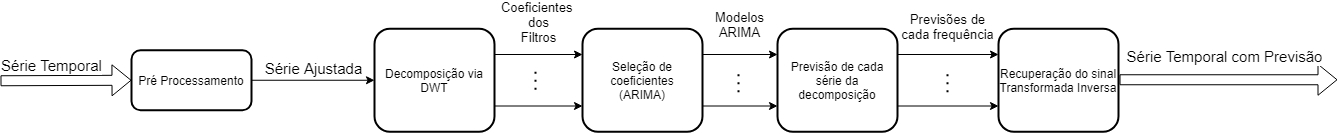

The diagram above was exported from draw.io. Its source (the exported page's mxGraphModel, read from the mxfile embedded in the PNG):
<mxGraphModel dx="1673" dy="901" grid="0" gridSize="10" guides="1" tooltips="1" connect="1" arrows="1" fold="1" page="1" pageScale="1" pageWidth="827" pageHeight="1169" math="0" shadow="0">
  <root>
    <mxCell id="WIyWlLk6GJQsqaUBKTNV-0" />
    <mxCell id="WIyWlLk6GJQsqaUBKTNV-1" parent="WIyWlLk6GJQsqaUBKTNV-0" />
    <mxCell id="mtLTk4E3riRv5COVkohd-0" value="Pré Processamento" style="rounded=1;whiteSpace=wrap;html=1;strokeWidth=2;" vertex="1" parent="WIyWlLk6GJQsqaUBKTNV-1">
      <mxGeometry x="142" y="56.75" width="120" height="60" as="geometry" />
    </mxCell>
    <mxCell id="mtLTk4E3riRv5COVkohd-2" value="Seleção de coeficientes&lt;br&gt;(ARIMA)" style="rounded=1;whiteSpace=wrap;html=1;strokeWidth=2;" vertex="1" parent="WIyWlLk6GJQsqaUBKTNV-1">
      <mxGeometry x="593" y="35.25" width="120" height="103" as="geometry" />
    </mxCell>
    <mxCell id="mtLTk4E3riRv5COVkohd-4" value="" style="shape=flexArrow;endArrow=classic;html=1;entryX=0;entryY=0.5;entryDx=0;entryDy=0;" edge="1" parent="WIyWlLk6GJQsqaUBKTNV-1" target="mtLTk4E3riRv5COVkohd-0">
      <mxGeometry width="50" height="50" relative="1" as="geometry">
        <mxPoint x="11" y="87.25" as="sourcePoint" />
        <mxPoint x="86" y="94.25" as="targetPoint" />
      </mxGeometry>
    </mxCell>
    <mxCell id="mtLTk4E3riRv5COVkohd-5" value="Série Temporal" style="edgeLabel;html=1;align=center;verticalAlign=middle;resizable=0;points=[];fontSize=15;" vertex="1" connectable="0" parent="mtLTk4E3riRv5COVkohd-4">
      <mxGeometry x="-0.2977" y="1" relative="1" as="geometry">
        <mxPoint x="5" y="-15" as="offset" />
      </mxGeometry>
    </mxCell>
    <mxCell id="mtLTk4E3riRv5COVkohd-7" value="Decomposição via DWT" style="rounded=1;whiteSpace=wrap;html=1;strokeWidth=2;" vertex="1" parent="WIyWlLk6GJQsqaUBKTNV-1">
      <mxGeometry x="385" y="35.25" width="120" height="103" as="geometry" />
    </mxCell>
    <mxCell id="mtLTk4E3riRv5COVkohd-13" style="edgeStyle=orthogonalEdgeStyle;rounded=0;orthogonalLoop=1;jettySize=auto;html=1;exitX=1;exitY=0.25;exitDx=0;exitDy=0;entryX=0;entryY=0.25;entryDx=0;entryDy=0;fontSize=15;" edge="1" parent="WIyWlLk6GJQsqaUBKTNV-1" source="mtLTk4E3riRv5COVkohd-8" target="mtLTk4E3riRv5COVkohd-9">
      <mxGeometry relative="1" as="geometry" />
    </mxCell>
    <mxCell id="mtLTk4E3riRv5COVkohd-14" style="edgeStyle=orthogonalEdgeStyle;rounded=0;orthogonalLoop=1;jettySize=auto;html=1;exitX=1;exitY=0.75;exitDx=0;exitDy=0;entryX=0;entryY=0.75;entryDx=0;entryDy=0;fontSize=15;" edge="1" parent="WIyWlLk6GJQsqaUBKTNV-1" source="mtLTk4E3riRv5COVkohd-8" target="mtLTk4E3riRv5COVkohd-9">
      <mxGeometry relative="1" as="geometry" />
    </mxCell>
    <mxCell id="mtLTk4E3riRv5COVkohd-8" value="Previsão de cada série da decomposição" style="rounded=1;whiteSpace=wrap;html=1;strokeWidth=2;" vertex="1" parent="WIyWlLk6GJQsqaUBKTNV-1">
      <mxGeometry x="788" y="35.25" width="120" height="103" as="geometry" />
    </mxCell>
    <mxCell id="mtLTk4E3riRv5COVkohd-9" value="Recuperação do sinal&lt;br&gt;Transformada Inversa" style="rounded=1;whiteSpace=wrap;html=1;strokeWidth=2;" vertex="1" parent="WIyWlLk6GJQsqaUBKTNV-1">
      <mxGeometry x="1009" y="35.25" width="120" height="103" as="geometry" />
    </mxCell>
    <mxCell id="mtLTk4E3riRv5COVkohd-10" value="" style="shape=flexArrow;endArrow=classic;html=1;" edge="1" parent="WIyWlLk6GJQsqaUBKTNV-1">
      <mxGeometry width="50" height="50" relative="1" as="geometry">
        <mxPoint x="1130" y="86.25" as="sourcePoint" />
        <mxPoint x="1348" y="86.25" as="targetPoint" />
      </mxGeometry>
    </mxCell>
    <mxCell id="mtLTk4E3riRv5COVkohd-11" value="Série Temporal com Previsão" style="edgeLabel;html=1;align=center;verticalAlign=middle;resizable=0;points=[];fontSize=15;" vertex="1" connectable="0" parent="mtLTk4E3riRv5COVkohd-10">
      <mxGeometry x="-0.2977" y="1" relative="1" as="geometry">
        <mxPoint x="28" y="-23" as="offset" />
      </mxGeometry>
    </mxCell>
    <mxCell id="mtLTk4E3riRv5COVkohd-16" value="" style="endArrow=classic;html=1;fontSize=15;exitX=1;exitY=0.5;exitDx=0;exitDy=0;entryX=0;entryY=0.5;entryDx=0;entryDy=0;entryPerimeter=0;" edge="1" parent="WIyWlLk6GJQsqaUBKTNV-1" source="mtLTk4E3riRv5COVkohd-0" target="mtLTk4E3riRv5COVkohd-7">
      <mxGeometry width="50" height="50" relative="1" as="geometry">
        <mxPoint x="271" y="119.25" as="sourcePoint" />
        <mxPoint x="321" y="69.25" as="targetPoint" />
      </mxGeometry>
    </mxCell>
    <mxCell id="mtLTk4E3riRv5COVkohd-17" value="Série Ajustada" style="edgeLabel;html=1;align=center;verticalAlign=middle;resizable=0;points=[];fontSize=15;" vertex="1" connectable="0" parent="mtLTk4E3riRv5COVkohd-16">
      <mxGeometry x="-0.2164" y="-1" relative="1" as="geometry">
        <mxPoint x="13" y="-13" as="offset" />
      </mxGeometry>
    </mxCell>
    <mxCell id="mtLTk4E3riRv5COVkohd-20" value="" style="endArrow=classic;html=1;fontSize=15;exitX=1;exitY=0.25;exitDx=0;exitDy=0;entryX=0;entryY=0.25;entryDx=0;entryDy=0;" edge="1" parent="WIyWlLk6GJQsqaUBKTNV-1" source="mtLTk4E3riRv5COVkohd-7" target="mtLTk4E3riRv5COVkohd-2">
      <mxGeometry width="50" height="50" relative="1" as="geometry">
        <mxPoint x="558" y="114.25" as="sourcePoint" />
        <mxPoint x="608" y="64.25" as="targetPoint" />
      </mxGeometry>
    </mxCell>
    <mxCell id="mtLTk4E3riRv5COVkohd-24" value="Coeficientes&amp;nbsp;&lt;br style=&quot;font-size: 13px;&quot;&gt;dos&lt;br style=&quot;font-size: 13px;&quot;&gt;Filtros" style="edgeLabel;html=1;align=center;verticalAlign=middle;resizable=0;points=[];fontSize=13;" vertex="1" connectable="0" parent="mtLTk4E3riRv5COVkohd-20">
      <mxGeometry x="-0.2879" relative="1" as="geometry">
        <mxPoint x="12" y="-33" as="offset" />
      </mxGeometry>
    </mxCell>
    <mxCell id="mtLTk4E3riRv5COVkohd-21" value="" style="endArrow=classic;html=1;fontSize=15;exitX=1;exitY=0.75;exitDx=0;exitDy=0;entryX=0;entryY=0.75;entryDx=0;entryDy=0;" edge="1" parent="WIyWlLk6GJQsqaUBKTNV-1" source="mtLTk4E3riRv5COVkohd-7" target="mtLTk4E3riRv5COVkohd-2">
      <mxGeometry width="50" height="50" relative="1" as="geometry">
        <mxPoint x="558" y="114.25" as="sourcePoint" />
        <mxPoint x="608" y="64.25" as="targetPoint" />
      </mxGeometry>
    </mxCell>
    <mxCell id="mtLTk4E3riRv5COVkohd-25" value="" style="endArrow=none;dashed=1;html=1;dashPattern=1 3;strokeWidth=2;fontSize=13;" edge="1" parent="WIyWlLk6GJQsqaUBKTNV-1">
      <mxGeometry width="50" height="50" relative="1" as="geometry">
        <mxPoint x="546" y="96.25" as="sourcePoint" />
        <mxPoint x="546" y="72.25" as="targetPoint" />
      </mxGeometry>
    </mxCell>
    <mxCell id="mtLTk4E3riRv5COVkohd-26" value="" style="endArrow=classic;html=1;fontSize=13;exitX=1;exitY=0.25;exitDx=0;exitDy=0;entryX=0;entryY=0.25;entryDx=0;entryDy=0;" edge="1" parent="WIyWlLk6GJQsqaUBKTNV-1" source="mtLTk4E3riRv5COVkohd-2" target="mtLTk4E3riRv5COVkohd-8">
      <mxGeometry width="50" height="50" relative="1" as="geometry">
        <mxPoint x="761" y="95.25" as="sourcePoint" />
        <mxPoint x="811" y="45.25" as="targetPoint" />
      </mxGeometry>
    </mxCell>
    <mxCell id="mtLTk4E3riRv5COVkohd-27" value="" style="endArrow=classic;html=1;fontSize=13;exitX=1;exitY=0.75;exitDx=0;exitDy=0;entryX=0;entryY=0.75;entryDx=0;entryDy=0;" edge="1" parent="WIyWlLk6GJQsqaUBKTNV-1" source="mtLTk4E3riRv5COVkohd-2" target="mtLTk4E3riRv5COVkohd-8">
      <mxGeometry width="50" height="50" relative="1" as="geometry">
        <mxPoint x="761" y="95.25" as="sourcePoint" />
        <mxPoint x="811" y="45.25" as="targetPoint" />
      </mxGeometry>
    </mxCell>
    <mxCell id="mtLTk4E3riRv5COVkohd-29" value="" style="endArrow=none;dashed=1;html=1;dashPattern=1 3;strokeWidth=2;fontSize=13;" edge="1" parent="WIyWlLk6GJQsqaUBKTNV-1">
      <mxGeometry width="50" height="50" relative="1" as="geometry">
        <mxPoint x="749" y="98.75" as="sourcePoint" />
        <mxPoint x="749" y="74.75" as="targetPoint" />
      </mxGeometry>
    </mxCell>
    <mxCell id="mtLTk4E3riRv5COVkohd-30" value="Modelos&lt;br&gt;ARIMA" style="edgeLabel;html=1;align=center;verticalAlign=middle;resizable=0;points=[];fontSize=13;" vertex="1" connectable="0" parent="WIyWlLk6GJQsqaUBKTNV-1">
      <mxGeometry x="749.0033333333332" y="30.25" as="geometry" />
    </mxCell>
    <mxCell id="mtLTk4E3riRv5COVkohd-31" value="" style="endArrow=none;dashed=1;html=1;dashPattern=1 3;strokeWidth=2;fontSize=13;" edge="1" parent="WIyWlLk6GJQsqaUBKTNV-1">
      <mxGeometry width="50" height="50" relative="1" as="geometry">
        <mxPoint x="958" y="98.75" as="sourcePoint" />
        <mxPoint x="958" y="74.75" as="targetPoint" />
      </mxGeometry>
    </mxCell>
    <mxCell id="mtLTk4E3riRv5COVkohd-32" value="Previsões de&lt;br&gt;cada frequência" style="edgeLabel;html=1;align=center;verticalAlign=middle;resizable=0;points=[];fontSize=13;" vertex="1" connectable="0" parent="WIyWlLk6GJQsqaUBKTNV-1">
      <mxGeometry x="957.0033333333332" y="32.25" as="geometry" />
    </mxCell>
  </root>
</mxGraphModel>